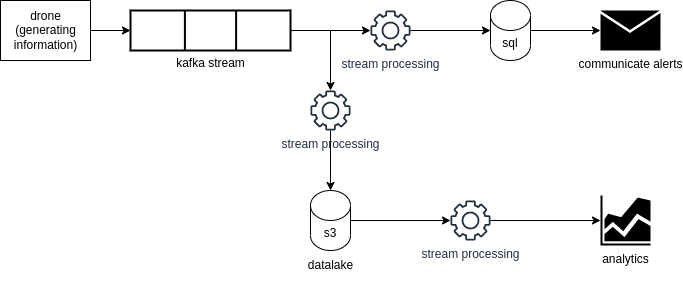

The diagram above was exported from draw.io. Its source (the exported page's mxGraphModel, read from the mxfile embedded in the PNG):
<mxGraphModel dx="1691" dy="1071" grid="1" gridSize="10" guides="1" tooltips="1" connect="1" arrows="1" fold="1" page="1" pageScale="1" pageWidth="827" pageHeight="1169" math="0" shadow="0">
  <root>
    <mxCell id="0" />
    <mxCell id="1" parent="0" />
    <mxCell id="e5ba5yhWzjOlQYVZ7TvT-6" style="edgeStyle=orthogonalEdgeStyle;rounded=0;orthogonalLoop=1;jettySize=auto;html=1;" edge="1" parent="1" source="e5ba5yhWzjOlQYVZ7TvT-1" target="e5ba5yhWzjOlQYVZ7TvT-5">
      <mxGeometry relative="1" as="geometry" />
    </mxCell>
    <mxCell id="e5ba5yhWzjOlQYVZ7TvT-14" style="edgeStyle=orthogonalEdgeStyle;rounded=0;orthogonalLoop=1;jettySize=auto;html=1;" edge="1" parent="1" source="e5ba5yhWzjOlQYVZ7TvT-1" target="e5ba5yhWzjOlQYVZ7TvT-12">
      <mxGeometry relative="1" as="geometry" />
    </mxCell>
    <mxCell id="e5ba5yhWzjOlQYVZ7TvT-1" value="" style="strokeWidth=2;html=1;shape=mxgraph.lean_mapping.buffer_or_safety_stock;rotation=-90;" vertex="1" parent="1">
      <mxGeometry x="180" y="60" width="40" height="160" as="geometry" />
    </mxCell>
    <mxCell id="e5ba5yhWzjOlQYVZ7TvT-2" value="kafka stream" style="text;html=1;align=center;verticalAlign=middle;resizable=0;points=[];autosize=1;strokeColor=none;fillColor=none;" vertex="1" parent="1">
      <mxGeometry x="155" y="158" width="90" height="30" as="geometry" />
    </mxCell>
    <mxCell id="e5ba5yhWzjOlQYVZ7TvT-4" style="edgeStyle=orthogonalEdgeStyle;rounded=0;orthogonalLoop=1;jettySize=auto;html=1;entryX=0.5;entryY=0;entryDx=0;entryDy=0;" edge="1" parent="1" source="e5ba5yhWzjOlQYVZ7TvT-3" target="e5ba5yhWzjOlQYVZ7TvT-1">
      <mxGeometry relative="1" as="geometry" />
    </mxCell>
    <mxCell id="e5ba5yhWzjOlQYVZ7TvT-3" value="drone&lt;br&gt;(generating&lt;div&gt;information)&lt;/div&gt;" style="text;html=1;align=center;verticalAlign=middle;resizable=0;points=[];autosize=1;strokeColor=default;fillColor=none;" vertex="1" parent="1">
      <mxGeometry x="-10" y="110" width="90" height="60" as="geometry" />
    </mxCell>
    <mxCell id="e5ba5yhWzjOlQYVZ7TvT-5" value="stream processing" style="sketch=0;outlineConnect=0;fontColor=#232F3E;gradientColor=none;fillColor=#232F3D;strokeColor=none;dashed=0;verticalLabelPosition=bottom;verticalAlign=top;align=center;html=1;fontSize=12;fontStyle=0;aspect=fixed;pointerEvents=1;shape=mxgraph.aws4.gear;" vertex="1" parent="1">
      <mxGeometry x="360" y="120" width="40" height="40" as="geometry" />
    </mxCell>
    <mxCell id="e5ba5yhWzjOlQYVZ7TvT-11" style="edgeStyle=orthogonalEdgeStyle;rounded=0;orthogonalLoop=1;jettySize=auto;html=1;" edge="1" parent="1" source="e5ba5yhWzjOlQYVZ7TvT-8" target="e5ba5yhWzjOlQYVZ7TvT-10">
      <mxGeometry relative="1" as="geometry" />
    </mxCell>
    <mxCell id="e5ba5yhWzjOlQYVZ7TvT-8" value="sql" style="shape=cylinder3;whiteSpace=wrap;html=1;boundedLbl=1;backgroundOutline=1;size=15;" vertex="1" parent="1">
      <mxGeometry x="480" y="110" width="40" height="60" as="geometry" />
    </mxCell>
    <mxCell id="e5ba5yhWzjOlQYVZ7TvT-9" style="edgeStyle=orthogonalEdgeStyle;rounded=0;orthogonalLoop=1;jettySize=auto;html=1;entryX=0;entryY=0.5;entryDx=0;entryDy=0;entryPerimeter=0;" edge="1" parent="1" source="e5ba5yhWzjOlQYVZ7TvT-5" target="e5ba5yhWzjOlQYVZ7TvT-8">
      <mxGeometry relative="1" as="geometry" />
    </mxCell>
    <mxCell id="e5ba5yhWzjOlQYVZ7TvT-10" value="communicate alerts" style="sketch=0;pointerEvents=1;shadow=0;dashed=0;html=1;strokeColor=none;fillColor=#000000;labelPosition=center;verticalLabelPosition=bottom;verticalAlign=top;align=center;outlineConnect=0;shape=mxgraph.veeam2.letter;" vertex="1" parent="1">
      <mxGeometry x="590" y="120" width="60" height="40" as="geometry" />
    </mxCell>
    <mxCell id="e5ba5yhWzjOlQYVZ7TvT-12" value="stream processing" style="sketch=0;outlineConnect=0;fontColor=#232F3E;gradientColor=none;fillColor=#232F3D;strokeColor=none;dashed=0;verticalLabelPosition=bottom;verticalAlign=top;align=center;html=1;fontSize=12;fontStyle=0;aspect=fixed;pointerEvents=1;shape=mxgraph.aws4.gear;" vertex="1" parent="1">
      <mxGeometry x="300" y="200" width="40" height="40" as="geometry" />
    </mxCell>
    <mxCell id="e5ba5yhWzjOlQYVZ7TvT-18" style="edgeStyle=orthogonalEdgeStyle;rounded=0;orthogonalLoop=1;jettySize=auto;html=1;" edge="1" parent="1" source="e5ba5yhWzjOlQYVZ7TvT-13" target="e5ba5yhWzjOlQYVZ7TvT-17">
      <mxGeometry relative="1" as="geometry" />
    </mxCell>
    <mxCell id="e5ba5yhWzjOlQYVZ7TvT-13" value="s3" style="shape=cylinder3;whiteSpace=wrap;html=1;boundedLbl=1;backgroundOutline=1;size=15;" vertex="1" parent="1">
      <mxGeometry x="300" y="300" width="40" height="60" as="geometry" />
    </mxCell>
    <mxCell id="e5ba5yhWzjOlQYVZ7TvT-15" style="edgeStyle=orthogonalEdgeStyle;rounded=0;orthogonalLoop=1;jettySize=auto;html=1;entryX=0.5;entryY=0;entryDx=0;entryDy=0;entryPerimeter=0;" edge="1" parent="1" source="e5ba5yhWzjOlQYVZ7TvT-12" target="e5ba5yhWzjOlQYVZ7TvT-13">
      <mxGeometry relative="1" as="geometry" />
    </mxCell>
    <mxCell id="e5ba5yhWzjOlQYVZ7TvT-16" value="datalake" style="text;html=1;align=center;verticalAlign=middle;resizable=0;points=[];autosize=1;strokeColor=none;fillColor=none;" vertex="1" parent="1">
      <mxGeometry x="285" y="360" width="70" height="30" as="geometry" />
    </mxCell>
    <mxCell id="e5ba5yhWzjOlQYVZ7TvT-17" value="stream processing" style="sketch=0;outlineConnect=0;fontColor=#232F3E;gradientColor=none;fillColor=#232F3D;strokeColor=none;dashed=0;verticalLabelPosition=bottom;verticalAlign=top;align=center;html=1;fontSize=12;fontStyle=0;aspect=fixed;pointerEvents=1;shape=mxgraph.aws4.gear;" vertex="1" parent="1">
      <mxGeometry x="440" y="310" width="40" height="40" as="geometry" />
    </mxCell>
    <mxCell id="e5ba5yhWzjOlQYVZ7TvT-19" value="analytics" style="sketch=0;aspect=fixed;pointerEvents=1;shadow=0;dashed=0;html=1;strokeColor=none;labelPosition=center;verticalLabelPosition=bottom;verticalAlign=top;align=center;fillColor=#000000;shape=mxgraph.mscae.general.graph" vertex="1" parent="1">
      <mxGeometry x="590" y="305" width="50" height="50" as="geometry" />
    </mxCell>
    <mxCell id="e5ba5yhWzjOlQYVZ7TvT-20" style="edgeStyle=orthogonalEdgeStyle;rounded=0;orthogonalLoop=1;jettySize=auto;html=1;entryX=0;entryY=0.5;entryDx=0;entryDy=0;entryPerimeter=0;" edge="1" parent="1" source="e5ba5yhWzjOlQYVZ7TvT-17" target="e5ba5yhWzjOlQYVZ7TvT-19">
      <mxGeometry relative="1" as="geometry" />
    </mxCell>
  </root>
</mxGraphModel>